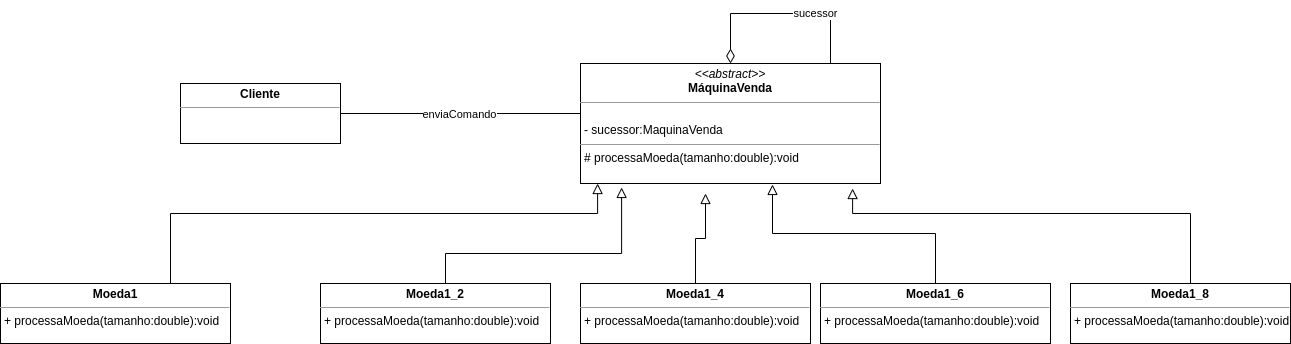

The diagram above was exported from draw.io. Its source (the exported page's mxGraphModel, read from the mxfile embedded in the PNG):
<mxGraphModel dx="2513" dy="1705" grid="1" gridSize="10" guides="1" tooltips="1" connect="1" arrows="1" fold="1" page="1" pageScale="1" pageWidth="1169" pageHeight="827" math="0" shadow="0">
  <root>
    <mxCell id="0" />
    <mxCell id="1" parent="0" />
    <mxCell id="QBf1pUMDfvyz6jT5t4nB-25" style="edgeStyle=orthogonalEdgeStyle;rounded=0;orthogonalLoop=1;jettySize=auto;html=1;exitX=1;exitY=0.5;exitDx=0;exitDy=0;endArrow=classic;endFill=1;" parent="1" source="QBf1pUMDfvyz6jT5t4nB-6" edge="1">
      <mxGeometry relative="1" as="geometry">
        <mxPoint x="470" y="110" as="targetPoint" />
      </mxGeometry>
    </mxCell>
    <mxCell id="QBf1pUMDfvyz6jT5t4nB-29" value="enviaComando" style="edgeLabel;html=1;align=center;verticalAlign=middle;resizable=0;points=[];" parent="QBf1pUMDfvyz6jT5t4nB-25" vertex="1" connectable="0">
      <mxGeometry x="-0.1259" relative="1" as="geometry">
        <mxPoint as="offset" />
      </mxGeometry>
    </mxCell>
    <mxCell id="QBf1pUMDfvyz6jT5t4nB-6" value="&lt;p style=&quot;margin: 0px ; margin-top: 4px ; text-align: center&quot;&gt;&lt;b&gt;Cliente&lt;/b&gt;&lt;/p&gt;&lt;hr size=&quot;1&quot;&gt;&lt;p style=&quot;margin: 0px ; margin-left: 4px&quot;&gt;&lt;br&gt;&lt;/p&gt;" style="verticalAlign=top;align=left;overflow=fill;fontSize=12;fontFamily=Helvetica;html=1;" parent="1" vertex="1">
      <mxGeometry x="40" y="80" width="160" height="60" as="geometry" />
    </mxCell>
    <mxCell id="QBf1pUMDfvyz6jT5t4nB-8" value="&lt;p style=&quot;margin: 0px ; margin-top: 4px ; text-align: center&quot;&gt;&lt;i&gt;&amp;lt;&amp;lt;abstract&amp;gt;&amp;gt;&lt;/i&gt;&lt;br&gt;&lt;b&gt;MáquinaVenda&lt;/b&gt;&lt;/p&gt;&lt;hr size=&quot;1&quot;&gt;&lt;p style=&quot;margin: 0px ; margin-left: 4px&quot;&gt;&lt;br&gt;&lt;/p&gt;&lt;p style=&quot;margin: 0px ; margin-left: 4px&quot;&gt;- sucessor:MaquinaVenda&lt;/p&gt;&lt;hr size=&quot;1&quot;&gt;&lt;p style=&quot;margin: 0px ; margin-left: 4px&quot;&gt;# processaMoeda(tamanho:double):void&amp;nbsp;&lt;br&gt;&lt;/p&gt;" style="verticalAlign=top;align=left;overflow=fill;fontSize=12;fontFamily=Helvetica;html=1;" parent="1" vertex="1">
      <mxGeometry x="440" y="60" width="300" height="120" as="geometry" />
    </mxCell>
    <mxCell id="QBf1pUMDfvyz6jT5t4nB-30" style="edgeStyle=orthogonalEdgeStyle;rounded=0;orthogonalLoop=1;jettySize=auto;html=1;entryX=0.057;entryY=1;entryDx=0;entryDy=0;entryPerimeter=0;endArrow=block;endFill=0;endSize=8;" parent="1" source="QBf1pUMDfvyz6jT5t4nB-11" target="QBf1pUMDfvyz6jT5t4nB-8" edge="1">
      <mxGeometry relative="1" as="geometry">
        <Array as="points">
          <mxPoint x="30" y="210" />
          <mxPoint x="457" y="210" />
        </Array>
      </mxGeometry>
    </mxCell>
    <mxCell id="QBf1pUMDfvyz6jT5t4nB-11" value="&lt;p style=&quot;margin: 0px ; margin-top: 4px ; text-align: center&quot;&gt;&lt;b&gt;Moeda1&lt;/b&gt;&lt;/p&gt;&lt;hr size=&quot;1&quot;&gt;&lt;p style=&quot;margin: 0px ; margin-left: 4px&quot;&gt;+ processaMoeda(tamanho:double):void&amp;nbsp;&lt;br&gt;&lt;/p&gt;" style="verticalAlign=top;align=left;overflow=fill;fontSize=12;fontFamily=Helvetica;html=1;" parent="1" vertex="1">
      <mxGeometry x="-140" y="280" width="230" height="60" as="geometry" />
    </mxCell>
    <mxCell id="QBf1pUMDfvyz6jT5t4nB-31" style="edgeStyle=orthogonalEdgeStyle;rounded=0;orthogonalLoop=1;jettySize=auto;html=1;entryX=0.137;entryY=1.033;entryDx=0;entryDy=0;entryPerimeter=0;endArrow=block;endFill=0;endSize=8;" parent="1" source="QBf1pUMDfvyz6jT5t4nB-12" target="QBf1pUMDfvyz6jT5t4nB-8" edge="1">
      <mxGeometry relative="1" as="geometry">
        <Array as="points">
          <mxPoint x="305" y="250" />
          <mxPoint x="481" y="250" />
        </Array>
      </mxGeometry>
    </mxCell>
    <mxCell id="QBf1pUMDfvyz6jT5t4nB-12" value="&lt;p style=&quot;margin: 0px ; margin-top: 4px ; text-align: center&quot;&gt;&lt;b&gt;Moeda1_2&lt;/b&gt;&lt;/p&gt;&lt;hr size=&quot;1&quot;&gt;&lt;p style=&quot;margin: 0px ; margin-left: 4px&quot;&gt;+ processaMoeda(tamanho:double):void&amp;nbsp;&lt;br&gt;&lt;/p&gt;" style="verticalAlign=top;align=left;overflow=fill;fontSize=12;fontFamily=Helvetica;html=1;" parent="1" vertex="1">
      <mxGeometry x="180" y="280" width="230" height="60" as="geometry" />
    </mxCell>
    <mxCell id="QBf1pUMDfvyz6jT5t4nB-32" style="edgeStyle=orthogonalEdgeStyle;rounded=0;orthogonalLoop=1;jettySize=auto;html=1;endArrow=block;endFill=0;endSize=8;" parent="1" source="QBf1pUMDfvyz6jT5t4nB-13" edge="1">
      <mxGeometry relative="1" as="geometry">
        <mxPoint x="565" y="190" as="targetPoint" />
      </mxGeometry>
    </mxCell>
    <mxCell id="QBf1pUMDfvyz6jT5t4nB-13" value="&lt;p style=&quot;margin: 0px ; margin-top: 4px ; text-align: center&quot;&gt;&lt;b&gt;Moeda1_4&lt;/b&gt;&lt;/p&gt;&lt;hr size=&quot;1&quot;&gt;&lt;p style=&quot;margin: 0px ; margin-left: 4px&quot;&gt;+ processaMoeda(tamanho:double):void&lt;br&gt;&lt;/p&gt;" style="verticalAlign=top;align=left;overflow=fill;fontSize=12;fontFamily=Helvetica;html=1;" parent="1" vertex="1">
      <mxGeometry x="440" y="280" width="230" height="60" as="geometry" />
    </mxCell>
    <mxCell id="QBf1pUMDfvyz6jT5t4nB-33" style="edgeStyle=orthogonalEdgeStyle;rounded=0;orthogonalLoop=1;jettySize=auto;html=1;entryX=0.64;entryY=1.008;entryDx=0;entryDy=0;entryPerimeter=0;endArrow=block;endFill=0;endSize=8;" parent="1" source="QBf1pUMDfvyz6jT5t4nB-14" target="QBf1pUMDfvyz6jT5t4nB-8" edge="1">
      <mxGeometry relative="1" as="geometry" />
    </mxCell>
    <mxCell id="QBf1pUMDfvyz6jT5t4nB-14" value="&lt;p style=&quot;margin: 0px ; margin-top: 4px ; text-align: center&quot;&gt;&lt;b&gt;Moeda1_6&lt;/b&gt;&lt;/p&gt;&lt;hr size=&quot;1&quot;&gt;&lt;p style=&quot;margin: 0px ; margin-left: 4px&quot;&gt;+ processaMoeda(tamanho:double):void&lt;br&gt;&lt;/p&gt;" style="verticalAlign=top;align=left;overflow=fill;fontSize=12;fontFamily=Helvetica;html=1;" parent="1" vertex="1">
      <mxGeometry x="680" y="280" width="230" height="60" as="geometry" />
    </mxCell>
    <mxCell id="QBf1pUMDfvyz6jT5t4nB-34" style="edgeStyle=orthogonalEdgeStyle;rounded=0;orthogonalLoop=1;jettySize=auto;html=1;entryX=0.907;entryY=1.042;entryDx=0;entryDy=0;entryPerimeter=0;endArrow=block;endFill=0;endSize=8;" parent="1" source="QBf1pUMDfvyz6jT5t4nB-15" target="QBf1pUMDfvyz6jT5t4nB-8" edge="1">
      <mxGeometry relative="1" as="geometry">
        <Array as="points">
          <mxPoint x="1050" y="210" />
          <mxPoint x="712" y="210" />
        </Array>
      </mxGeometry>
    </mxCell>
    <mxCell id="QBf1pUMDfvyz6jT5t4nB-15" value="&lt;p style=&quot;margin: 0px ; margin-top: 4px ; text-align: center&quot;&gt;&lt;b&gt;Moeda1_8&lt;/b&gt;&lt;/p&gt;&lt;hr size=&quot;1&quot;&gt;&lt;p style=&quot;margin: 0px ; margin-left: 4px&quot;&gt;+ processaMoeda(tamanho:double):void&lt;br&gt;&lt;/p&gt;" style="verticalAlign=top;align=left;overflow=fill;fontSize=12;fontFamily=Helvetica;html=1;" parent="1" vertex="1">
      <mxGeometry x="930" y="280" width="220" height="60" as="geometry" />
    </mxCell>
    <mxCell id="QBf1pUMDfvyz6jT5t4nB-27" style="edgeStyle=orthogonalEdgeStyle;rounded=0;orthogonalLoop=1;jettySize=auto;html=1;endArrow=diamondThin;endFill=0;endSize=12;" parent="1" source="QBf1pUMDfvyz6jT5t4nB-8" target="QBf1pUMDfvyz6jT5t4nB-8" edge="1">
      <mxGeometry relative="1" as="geometry">
        <Array as="points">
          <mxPoint x="690" y="120" />
          <mxPoint x="690" y="10" />
          <mxPoint x="590" y="10" />
        </Array>
      </mxGeometry>
    </mxCell>
    <mxCell id="QBf1pUMDfvyz6jT5t4nB-28" value="sucessor" style="edgeLabel;html=1;align=center;verticalAlign=middle;resizable=0;points=[];" parent="QBf1pUMDfvyz6jT5t4nB-27" vertex="1" connectable="0">
      <mxGeometry x="-0.3429" y="-1" relative="1" as="geometry">
        <mxPoint as="offset" />
      </mxGeometry>
    </mxCell>
  </root>
</mxGraphModel>